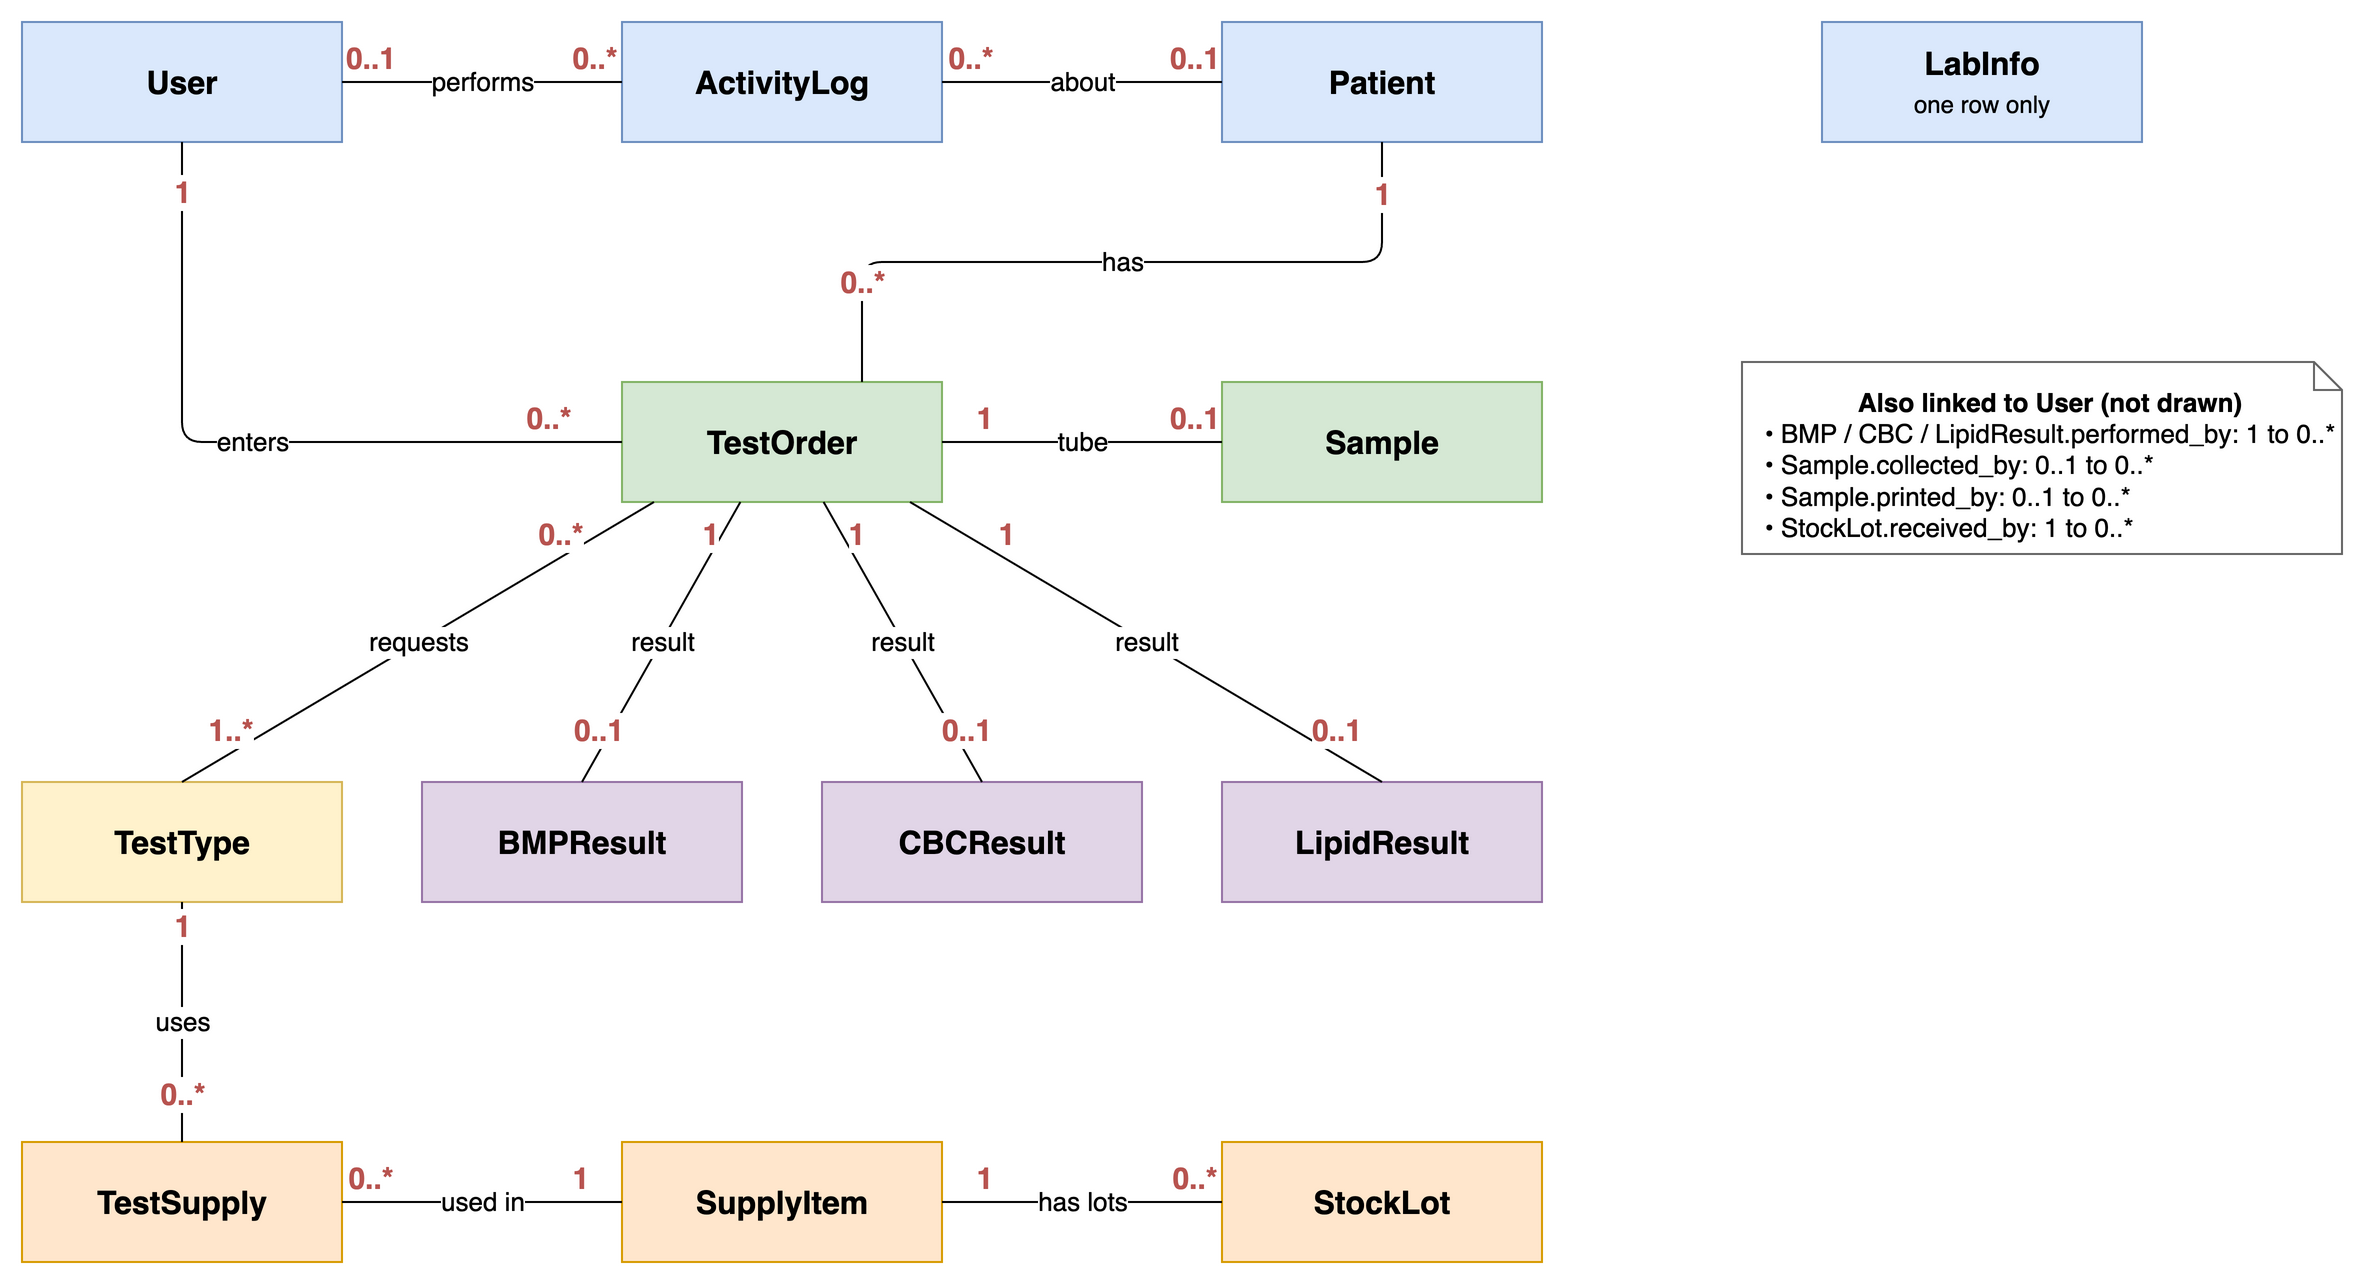

The diagram above was exported from draw.io. Its source (the exported page's mxGraphModel, read from the mxfile embedded in the PNG):
<mxGraphModel adaptiveColors="auto" grid="0" page="0" arrows="1" connect="1">
  <root>
    <mxCell id="0" />
    <mxCell id="1" parent="0" />
    <mxCell id="user" value="User" style="rounded=0;whiteSpace=wrap;html=1;fontSize=16;fontStyle=1;fillColor=#dae8fc;strokeColor=#6c8ebf;" vertex="1" parent="1">
      <mxGeometry x="20" y="20" width="160" height="60" as="geometry" />
    </mxCell>
    <mxCell id="log" value="ActivityLog" style="rounded=0;whiteSpace=wrap;html=1;fontSize=16;fontStyle=1;fillColor=#dae8fc;strokeColor=#6c8ebf;" vertex="1" parent="1">
      <mxGeometry x="320" y="20" width="160" height="60" as="geometry" />
    </mxCell>
    <mxCell id="patient" value="Patient" style="rounded=0;whiteSpace=wrap;html=1;fontSize=16;fontStyle=1;fillColor=#dae8fc;strokeColor=#6c8ebf;" vertex="1" parent="1">
      <mxGeometry x="620" y="20" width="160" height="60" as="geometry" />
    </mxCell>
    <mxCell id="labinfo" value="LabInfo&lt;br&gt;&lt;span style=&quot;font-weight:normal;font-size:12px&quot;&gt;one row only&lt;/span&gt;" style="rounded=0;whiteSpace=wrap;html=1;fontSize=16;fontStyle=1;fillColor=#dae8fc;strokeColor=#6c8ebf;" vertex="1" parent="1">
      <mxGeometry x="920" y="20" width="160" height="60" as="geometry" />
    </mxCell>
    <mxCell id="order" value="TestOrder" style="rounded=0;whiteSpace=wrap;html=1;fontSize=16;fontStyle=1;fillColor=#d5e8d4;strokeColor=#82b366;" vertex="1" parent="1">
      <mxGeometry x="320" y="200" width="160" height="60" as="geometry" />
    </mxCell>
    <mxCell id="sample" value="Sample" style="rounded=0;whiteSpace=wrap;html=1;fontSize=16;fontStyle=1;fillColor=#d5e8d4;strokeColor=#82b366;" vertex="1" parent="1">
      <mxGeometry x="620" y="200" width="160" height="60" as="geometry" />
    </mxCell>
    <mxCell id="type" value="TestType" style="rounded=0;whiteSpace=wrap;html=1;fontSize=16;fontStyle=1;fillColor=#fff2cc;strokeColor=#d6b656;" vertex="1" parent="1">
      <mxGeometry x="20" y="400" width="160" height="60" as="geometry" />
    </mxCell>
    <mxCell id="bmp" value="BMPResult" style="rounded=0;whiteSpace=wrap;html=1;fontSize=16;fontStyle=1;fillColor=#e1d5e7;strokeColor=#9673a6;" vertex="1" parent="1">
      <mxGeometry x="220" y="400" width="160" height="60" as="geometry" />
    </mxCell>
    <mxCell id="cbc" value="CBCResult" style="rounded=0;whiteSpace=wrap;html=1;fontSize=16;fontStyle=1;fillColor=#e1d5e7;strokeColor=#9673a6;" vertex="1" parent="1">
      <mxGeometry x="420" y="400" width="160" height="60" as="geometry" />
    </mxCell>
    <mxCell id="lipid" value="LipidResult" style="rounded=0;whiteSpace=wrap;html=1;fontSize=16;fontStyle=1;fillColor=#e1d5e7;strokeColor=#9673a6;" vertex="1" parent="1">
      <mxGeometry x="620" y="400" width="160" height="60" as="geometry" />
    </mxCell>
    <mxCell id="tsupply" value="TestSupply" style="rounded=0;whiteSpace=wrap;html=1;fontSize=16;fontStyle=1;fillColor=#ffe6cc;strokeColor=#d79b00;" vertex="1" parent="1">
      <mxGeometry x="20" y="580" width="160" height="60" as="geometry" />
    </mxCell>
    <mxCell id="item" value="SupplyItem" style="rounded=0;whiteSpace=wrap;html=1;fontSize=16;fontStyle=1;fillColor=#ffe6cc;strokeColor=#d79b00;" vertex="1" parent="1">
      <mxGeometry x="320" y="580" width="160" height="60" as="geometry" />
    </mxCell>
    <mxCell id="lot" value="StockLot" style="rounded=0;whiteSpace=wrap;html=1;fontSize=16;fontStyle=1;fillColor=#ffe6cc;strokeColor=#d79b00;" vertex="1" parent="1">
      <mxGeometry x="620" y="580" width="160" height="60" as="geometry" />
    </mxCell>
    <mxCell id="e1" value="performs" style="html=1;startArrow=none;endArrow=none;fontSize=13;" edge="1" parent="1" source="user" target="log">
      <mxGeometry relative="1" as="geometry" />
    </mxCell>
    <mxCell id="e1m0" value="0..1" style="edgeLabel;html=1;align=center;verticalAlign=middle;resizable=0;points=[];fontSize=15;fontStyle=1;fontColor=#B85450;labelBackgroundColor=#ffffff;" vertex="1" connectable="0" parent="e1">
      <mxGeometry x="-0.8" relative="1" as="geometry">
        <mxPoint as="offset" y="-12" />
      </mxGeometry>
    </mxCell>
    <mxCell id="e1m1" value="0..*" style="edgeLabel;html=1;align=center;verticalAlign=middle;resizable=0;points=[];fontSize=15;fontStyle=1;fontColor=#B85450;labelBackgroundColor=#ffffff;" vertex="1" connectable="0" parent="e1">
      <mxGeometry x="0.8" relative="1" as="geometry">
        <mxPoint as="offset" y="-12" />
      </mxGeometry>
    </mxCell>
    <mxCell id="e2" value="about" style="html=1;startArrow=none;endArrow=none;fontSize=13;" edge="1" parent="1" source="patient" target="log">
      <mxGeometry relative="1" as="geometry" />
    </mxCell>
    <mxCell id="e2m0" value="0..1" style="edgeLabel;html=1;align=center;verticalAlign=middle;resizable=0;points=[];fontSize=15;fontStyle=1;fontColor=#B85450;labelBackgroundColor=#ffffff;" vertex="1" connectable="0" parent="e2">
      <mxGeometry x="-0.8" relative="1" as="geometry">
        <mxPoint as="offset" y="-12" />
      </mxGeometry>
    </mxCell>
    <mxCell id="e2m1" value="0..*" style="edgeLabel;html=1;align=center;verticalAlign=middle;resizable=0;points=[];fontSize=15;fontStyle=1;fontColor=#B85450;labelBackgroundColor=#ffffff;" vertex="1" connectable="0" parent="e2">
      <mxGeometry x="0.8" relative="1" as="geometry">
        <mxPoint as="offset" y="-12" />
      </mxGeometry>
    </mxCell>
    <mxCell id="e3" value="enters" style="edgeStyle=orthogonalEdgeStyle;exitX=0.5;exitY=1;entryX=0;entryY=0.5;html=1;startArrow=none;endArrow=none;fontSize=13;" edge="1" parent="1" source="user" target="order">
      <mxGeometry relative="1" as="geometry" />
    </mxCell>
    <mxCell id="e3m0" value="1" style="edgeLabel;html=1;align=center;verticalAlign=middle;resizable=0;points=[];fontSize=15;fontStyle=1;fontColor=#B85450;labelBackgroundColor=#ffffff;" vertex="1" connectable="0" parent="e3">
      <mxGeometry x="-0.8" relative="1" as="geometry">
        <mxPoint as="offset" y="-12" />
      </mxGeometry>
    </mxCell>
    <mxCell id="e3m1" value="0..*" style="edgeLabel;html=1;align=center;verticalAlign=middle;resizable=0;points=[];fontSize=15;fontStyle=1;fontColor=#B85450;labelBackgroundColor=#ffffff;" vertex="1" connectable="0" parent="e3">
      <mxGeometry x="0.8" relative="1" as="geometry">
        <mxPoint as="offset" y="-12" />
      </mxGeometry>
    </mxCell>
    <mxCell id="e4" value="has" style="edgeStyle=orthogonalEdgeStyle;exitX=0.5;exitY=1;entryX=0.75;entryY=0;html=1;startArrow=none;endArrow=none;fontSize=13;" edge="1" parent="1" source="patient" target="order">
      <mxGeometry relative="1" as="geometry" />
    </mxCell>
    <mxCell id="e4m0" value="1" style="edgeLabel;html=1;align=center;verticalAlign=middle;resizable=0;points=[];fontSize=15;fontStyle=1;fontColor=#B85450;labelBackgroundColor=#ffffff;" vertex="1" connectable="0" parent="e4">
      <mxGeometry x="-0.8" relative="1" as="geometry">
        <mxPoint as="offset" y="-12" />
      </mxGeometry>
    </mxCell>
    <mxCell id="e4m1" value="0..*" style="edgeLabel;html=1;align=center;verticalAlign=middle;resizable=0;points=[];fontSize=15;fontStyle=1;fontColor=#B85450;labelBackgroundColor=#ffffff;" vertex="1" connectable="0" parent="e4">
      <mxGeometry x="0.8" relative="1" as="geometry">
        <mxPoint as="offset" y="-12" />
      </mxGeometry>
    </mxCell>
    <mxCell id="e5" value="requests" style="exitX=0.1;exitY=1;entryX=0.5;entryY=0;html=1;startArrow=none;endArrow=none;fontSize=13;" edge="1" parent="1" source="order" target="type">
      <mxGeometry relative="1" as="geometry" />
    </mxCell>
    <mxCell id="e5m0" value="0..*" style="edgeLabel;html=1;align=center;verticalAlign=middle;resizable=0;points=[];fontSize=15;fontStyle=1;fontColor=#B85450;labelBackgroundColor=#ffffff;" vertex="1" connectable="0" parent="e5">
      <mxGeometry x="-0.6" relative="1" as="geometry">
        <mxPoint as="offset" y="-12" />
      </mxGeometry>
    </mxCell>
    <mxCell id="e5m1" value="1..*" style="edgeLabel;html=1;align=center;verticalAlign=middle;resizable=0;points=[];fontSize=15;fontStyle=1;fontColor=#B85450;labelBackgroundColor=#ffffff;" vertex="1" connectable="0" parent="e5">
      <mxGeometry x="0.8" relative="1" as="geometry">
        <mxPoint as="offset" y="-12" />
      </mxGeometry>
    </mxCell>
    <mxCell id="e6" value="result" style="exitX=0.37;exitY=1;entryX=0.5;entryY=0;html=1;startArrow=none;endArrow=none;fontSize=13;" edge="1" parent="1" source="order" target="bmp">
      <mxGeometry relative="1" as="geometry" />
    </mxCell>
    <mxCell id="e6m0" value="1" style="edgeLabel;html=1;align=center;verticalAlign=middle;resizable=0;points=[];fontSize=15;fontStyle=1;fontColor=#B85450;labelBackgroundColor=#ffffff;" vertex="1" connectable="0" parent="e6">
      <mxGeometry x="-0.6" relative="1" as="geometry">
        <mxPoint as="offset" y="-12" />
      </mxGeometry>
    </mxCell>
    <mxCell id="e6m1" value="0..1" style="edgeLabel;html=1;align=center;verticalAlign=middle;resizable=0;points=[];fontSize=15;fontStyle=1;fontColor=#B85450;labelBackgroundColor=#ffffff;" vertex="1" connectable="0" parent="e6">
      <mxGeometry x="0.8" relative="1" as="geometry">
        <mxPoint as="offset" y="-12" />
      </mxGeometry>
    </mxCell>
    <mxCell id="e7" value="result" style="exitX=0.63;exitY=1;entryX=0.5;entryY=0;html=1;startArrow=none;endArrow=none;fontSize=13;" edge="1" parent="1" source="order" target="cbc">
      <mxGeometry relative="1" as="geometry" />
    </mxCell>
    <mxCell id="e7m0" value="1" style="edgeLabel;html=1;align=center;verticalAlign=middle;resizable=0;points=[];fontSize=15;fontStyle=1;fontColor=#B85450;labelBackgroundColor=#ffffff;" vertex="1" connectable="0" parent="e7">
      <mxGeometry x="-0.6" relative="1" as="geometry">
        <mxPoint as="offset" y="-12" />
      </mxGeometry>
    </mxCell>
    <mxCell id="e7m1" value="0..1" style="edgeLabel;html=1;align=center;verticalAlign=middle;resizable=0;points=[];fontSize=15;fontStyle=1;fontColor=#B85450;labelBackgroundColor=#ffffff;" vertex="1" connectable="0" parent="e7">
      <mxGeometry x="0.8" relative="1" as="geometry">
        <mxPoint as="offset" y="-12" />
      </mxGeometry>
    </mxCell>
    <mxCell id="e8" value="result" style="exitX=0.9;exitY=1;entryX=0.5;entryY=0;html=1;startArrow=none;endArrow=none;fontSize=13;" edge="1" parent="1" source="order" target="lipid">
      <mxGeometry relative="1" as="geometry" />
    </mxCell>
    <mxCell id="e8m0" value="1" style="edgeLabel;html=1;align=center;verticalAlign=middle;resizable=0;points=[];fontSize=15;fontStyle=1;fontColor=#B85450;labelBackgroundColor=#ffffff;" vertex="1" connectable="0" parent="e8">
      <mxGeometry x="-0.6" relative="1" as="geometry">
        <mxPoint as="offset" y="-12" />
      </mxGeometry>
    </mxCell>
    <mxCell id="e8m1" value="0..1" style="edgeLabel;html=1;align=center;verticalAlign=middle;resizable=0;points=[];fontSize=15;fontStyle=1;fontColor=#B85450;labelBackgroundColor=#ffffff;" vertex="1" connectable="0" parent="e8">
      <mxGeometry x="0.8" relative="1" as="geometry">
        <mxPoint as="offset" y="-12" />
      </mxGeometry>
    </mxCell>
    <mxCell id="e9" value="tube" style="exitX=1;exitY=0.5;entryX=0;entryY=0.5;html=1;startArrow=none;endArrow=none;fontSize=13;" edge="1" parent="1" source="order" target="sample">
      <mxGeometry relative="1" as="geometry" />
    </mxCell>
    <mxCell id="e9m0" value="1" style="edgeLabel;html=1;align=center;verticalAlign=middle;resizable=0;points=[];fontSize=15;fontStyle=1;fontColor=#B85450;labelBackgroundColor=#ffffff;" vertex="1" connectable="0" parent="e9">
      <mxGeometry x="-0.7" relative="1" as="geometry">
        <mxPoint as="offset" y="-12" />
      </mxGeometry>
    </mxCell>
    <mxCell id="e9m1" value="0..1" style="edgeLabel;html=1;align=center;verticalAlign=middle;resizable=0;points=[];fontSize=15;fontStyle=1;fontColor=#B85450;labelBackgroundColor=#ffffff;" vertex="1" connectable="0" parent="e9">
      <mxGeometry x="0.8" relative="1" as="geometry">
        <mxPoint as="offset" y="-12" />
      </mxGeometry>
    </mxCell>
    <mxCell id="e10" value="uses" style="exitX=0.5;exitY=1;entryX=0.5;entryY=0;html=1;startArrow=none;endArrow=none;fontSize=13;" edge="1" parent="1" source="type" target="tsupply">
      <mxGeometry relative="1" as="geometry" />
    </mxCell>
    <mxCell id="e10m0" value="1" style="edgeLabel;html=1;align=center;verticalAlign=middle;resizable=0;points=[];fontSize=15;fontStyle=1;fontColor=#B85450;labelBackgroundColor=#ffffff;" vertex="1" connectable="0" parent="e10">
      <mxGeometry x="-0.6" relative="1" as="geometry">
        <mxPoint as="offset" y="-12" />
      </mxGeometry>
    </mxCell>
    <mxCell id="e10m1" value="0..*" style="edgeLabel;html=1;align=center;verticalAlign=middle;resizable=0;points=[];fontSize=15;fontStyle=1;fontColor=#B85450;labelBackgroundColor=#ffffff;" vertex="1" connectable="0" parent="e10">
      <mxGeometry x="0.8" relative="1" as="geometry">
        <mxPoint as="offset" y="-12" />
      </mxGeometry>
    </mxCell>
    <mxCell id="e11" value="used in" style="exitX=0;exitY=0.5;entryX=1;entryY=0.5;html=1;startArrow=none;endArrow=none;fontSize=13;" edge="1" parent="1" source="item" target="tsupply">
      <mxGeometry relative="1" as="geometry" />
    </mxCell>
    <mxCell id="e11m0" value="1" style="edgeLabel;html=1;align=center;verticalAlign=middle;resizable=0;points=[];fontSize=15;fontStyle=1;fontColor=#B85450;labelBackgroundColor=#ffffff;" vertex="1" connectable="0" parent="e11">
      <mxGeometry x="-0.7" relative="1" as="geometry">
        <mxPoint as="offset" y="-12" />
      </mxGeometry>
    </mxCell>
    <mxCell id="e11m1" value="0..*" style="edgeLabel;html=1;align=center;verticalAlign=middle;resizable=0;points=[];fontSize=15;fontStyle=1;fontColor=#B85450;labelBackgroundColor=#ffffff;" vertex="1" connectable="0" parent="e11">
      <mxGeometry x="0.8" relative="1" as="geometry">
        <mxPoint as="offset" y="-12" />
      </mxGeometry>
    </mxCell>
    <mxCell id="e12" value="has lots" style="exitX=1;exitY=0.5;entryX=0;entryY=0.5;html=1;startArrow=none;endArrow=none;fontSize=13;" edge="1" parent="1" source="item" target="lot">
      <mxGeometry relative="1" as="geometry" />
    </mxCell>
    <mxCell id="e12m0" value="1" style="edgeLabel;html=1;align=center;verticalAlign=middle;resizable=0;points=[];fontSize=15;fontStyle=1;fontColor=#B85450;labelBackgroundColor=#ffffff;" vertex="1" connectable="0" parent="e12">
      <mxGeometry x="-0.7" relative="1" as="geometry">
        <mxPoint as="offset" y="-12" />
      </mxGeometry>
    </mxCell>
    <mxCell id="e12m1" value="0..*" style="edgeLabel;html=1;align=center;verticalAlign=middle;resizable=0;points=[];fontSize=15;fontStyle=1;fontColor=#B85450;labelBackgroundColor=#ffffff;" vertex="1" connectable="0" parent="e12">
      <mxGeometry x="0.8" relative="1" as="geometry">
        <mxPoint as="offset" y="-12" />
      </mxGeometry>
    </mxCell>
    <mxCell id="note" value="&lt;b&gt;Also linked to User (not drawn)&lt;/b&gt;&lt;br&gt;&lt;div style=&quot;text-align:left&quot;&gt;• BMP / CBC / LipidResult.performed_by: 1 to 0..*&lt;br&gt;• Sample.collected_by: 0..1 to 0..*&lt;br&gt;• Sample.printed_by: 0..1 to 0..*&lt;br&gt;• StockLot.received_by: 1 to 0..*&lt;/div&gt;" style="shape=note;whiteSpace=wrap;html=1;size=14;fillColor=#ffffff;strokeColor=#666666;fontSize=13;verticalAlign=top;spacingTop=6;spacingLeft=8;" vertex="1" parent="1">
      <mxGeometry x="880" y="190" width="300" height="96" as="geometry" />
    </mxCell>
  </root>
</mxGraphModel>